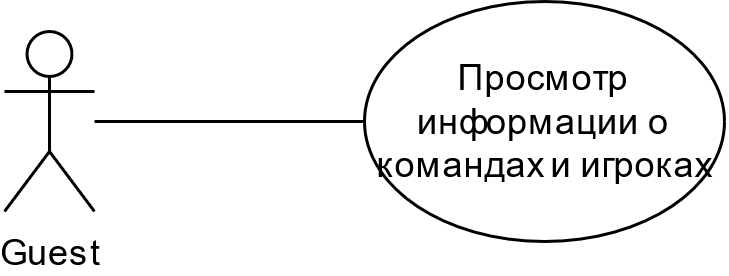

The diagram above was exported from draw.io. Its source (the exported page's mxGraphModel, read from the mxfile embedded in the PNG):
<mxGraphModel dx="2031" dy="2230" grid="1" gridSize="10" guides="1" tooltips="1" connect="1" arrows="1" fold="1" page="1" pageScale="1" pageWidth="850" pageHeight="1100" math="0" shadow="0" extFonts="Permanent Marker^https://fonts.googleapis.com/css?family=Permanent+Marker">
  <root>
    <mxCell id="0" />
    <mxCell id="1" parent="0" />
    <mxCell id="2" style="edgeStyle=orthogonalEdgeStyle;rounded=0;orthogonalLoop=1;jettySize=auto;html=1;entryX=0;entryY=0.5;entryDx=0;entryDy=0;endArrow=none;endFill=0;" edge="1" source="3" target="4" parent="1">
      <mxGeometry relative="1" as="geometry" />
    </mxCell>
    <mxCell id="3" value="Guest" style="shape=umlActor;verticalLabelPosition=bottom;verticalAlign=top;html=1;outlineConnect=0;" vertex="1" parent="1">
      <mxGeometry x="520" y="2150" width="30" height="60" as="geometry" />
    </mxCell>
    <mxCell id="4" value="Просмотр информации о командах и игроках" style="ellipse;whiteSpace=wrap;html=1;" vertex="1" parent="1">
      <mxGeometry x="640" y="2140" width="120" height="80" as="geometry" />
    </mxCell>
  </root>
</mxGraphModel>